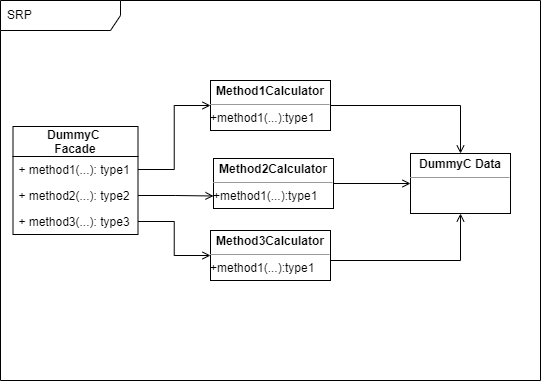

The diagram above was exported from draw.io. Its source (the exported page's mxGraphModel, read from the mxfile embedded in the PNG):
<mxGraphModel dx="3053" dy="767" grid="1" gridSize="10" guides="1" tooltips="1" connect="1" arrows="1" fold="1" page="1" pageScale="1" pageWidth="583" pageHeight="413" math="0" shadow="0">
  <root>
    <mxCell id="0" />
    <mxCell id="1" parent="0" />
    <mxCell id="2" value="SRP" style="shape=umlFrame;whiteSpace=wrap;html=1;width=120;height=30;boundedLbl=1;verticalAlign=middle;align=left;spacingLeft=5;" vertex="1" parent="1">
      <mxGeometry x="-1730" y="440" width="540" height="380" as="geometry" />
    </mxCell>
    <mxCell id="3" value="&lt;p style=&quot;margin:0px;margin-top:4px;text-align:center;&quot;&gt;&lt;b&gt;DummyC Data&lt;/b&gt;&lt;/p&gt;&lt;hr size=&quot;1&quot;&gt;&lt;div style=&quot;height:2px;&quot;&gt;&lt;/div&gt;" style="verticalAlign=top;align=left;overflow=fill;fontSize=12;fontFamily=Helvetica;html=1;" vertex="1" parent="1">
      <mxGeometry x="-1320" y="593" width="100" height="60" as="geometry" />
    </mxCell>
    <mxCell id="4" style="edgeStyle=orthogonalEdgeStyle;rounded=0;orthogonalLoop=1;jettySize=auto;html=1;exitX=1;exitY=0.5;exitDx=0;exitDy=0;endArrow=open;endFill=0;" edge="1" source="5" target="3" parent="1">
      <mxGeometry relative="1" as="geometry" />
    </mxCell>
    <mxCell id="5" value="&lt;p style=&quot;margin:0px;margin-top:4px;text-align:center;&quot;&gt;&lt;b&gt;Method1Calculator&lt;/b&gt;&lt;/p&gt;&lt;hr size=&quot;1&quot;&gt;&lt;div style=&quot;height:2px;&quot;&gt;+method1(...):type1&lt;/div&gt;" style="verticalAlign=top;align=left;overflow=fill;fontSize=12;fontFamily=Helvetica;html=1;" vertex="1" parent="1">
      <mxGeometry x="-1520" y="520" width="120" height="50" as="geometry" />
    </mxCell>
    <mxCell id="6" style="edgeStyle=orthogonalEdgeStyle;rounded=0;orthogonalLoop=1;jettySize=auto;html=1;exitX=1;exitY=0.5;exitDx=0;exitDy=0;endArrow=open;endFill=0;" edge="1" source="7" target="3" parent="1">
      <mxGeometry relative="1" as="geometry">
        <mxPoint x="-1320" y="620.0689655172414" as="targetPoint" />
      </mxGeometry>
    </mxCell>
    <mxCell id="7" value="&lt;p style=&quot;margin:0px;margin-top:4px;text-align:center;&quot;&gt;&lt;b&gt;Method2Calculator&lt;/b&gt;&lt;/p&gt;&lt;hr size=&quot;1&quot;&gt;&lt;div style=&quot;height:2px;&quot;&gt;+method1(...):type1&lt;/div&gt;" style="verticalAlign=top;align=left;overflow=fill;fontSize=12;fontFamily=Helvetica;html=1;" vertex="1" parent="1">
      <mxGeometry x="-1517" y="598" width="120" height="50" as="geometry" />
    </mxCell>
    <mxCell id="8" style="edgeStyle=orthogonalEdgeStyle;rounded=0;orthogonalLoop=1;jettySize=auto;html=1;exitX=1;exitY=0.5;exitDx=0;exitDy=0;endArrow=open;endFill=0;entryX=0.5;entryY=1;entryDx=0;entryDy=0;" edge="1" source="9" target="3" parent="1">
      <mxGeometry relative="1" as="geometry">
        <mxPoint x="-1320" y="620" as="targetPoint" />
        <Array as="points">
          <mxPoint x="-1400" y="700" />
          <mxPoint x="-1270" y="700" />
        </Array>
      </mxGeometry>
    </mxCell>
    <mxCell id="9" value="&lt;p style=&quot;margin:0px;margin-top:4px;text-align:center;&quot;&gt;&lt;b&gt;Method3Calculator&lt;/b&gt;&lt;/p&gt;&lt;hr size=&quot;1&quot;&gt;&lt;div style=&quot;height:2px;&quot;&gt;+method1(...):type1&lt;/div&gt;" style="verticalAlign=top;align=left;overflow=fill;fontSize=12;fontFamily=Helvetica;html=1;" vertex="1" parent="1">
      <mxGeometry x="-1520" y="670" width="120" height="50" as="geometry" />
    </mxCell>
    <mxCell id="10" value="DummyC &#10;Facade" style="swimlane;fontStyle=1;childLayout=stackLayout;horizontal=1;startSize=30;fillColor=none;horizontalStack=0;resizeParent=1;resizeParentMax=0;resizeLast=0;collapsible=1;marginBottom=0;" vertex="1" parent="1">
      <mxGeometry x="-1717.5" y="566" width="125" height="108" as="geometry" />
    </mxCell>
    <mxCell id="11" value="+ method1(...): type1" style="text;strokeColor=none;fillColor=none;align=left;verticalAlign=top;spacingLeft=4;spacingRight=4;overflow=hidden;rotatable=0;points=[[0,0.5],[1,0.5]];portConstraint=eastwest;" vertex="1" parent="10">
      <mxGeometry y="30" width="125" height="26" as="geometry" />
    </mxCell>
    <mxCell id="12" value="+ method2(...): type2" style="text;strokeColor=none;fillColor=none;align=left;verticalAlign=top;spacingLeft=4;spacingRight=4;overflow=hidden;rotatable=0;points=[[0,0.5],[1,0.5]];portConstraint=eastwest;" vertex="1" parent="10">
      <mxGeometry y="56" width="125" height="26" as="geometry" />
    </mxCell>
    <mxCell id="13" value="+ method3(...): type3" style="text;strokeColor=none;fillColor=none;align=left;verticalAlign=top;spacingLeft=4;spacingRight=4;overflow=hidden;rotatable=0;points=[[0,0.5],[1,0.5]];portConstraint=eastwest;" vertex="1" parent="10">
      <mxGeometry y="82" width="125" height="26" as="geometry" />
    </mxCell>
    <mxCell id="14" style="edgeStyle=orthogonalEdgeStyle;rounded=0;orthogonalLoop=1;jettySize=auto;html=1;exitX=1;exitY=0.5;exitDx=0;exitDy=0;entryX=0;entryY=0.5;entryDx=0;entryDy=0;endArrow=open;endFill=0;" edge="1" source="11" target="5" parent="1">
      <mxGeometry relative="1" as="geometry" />
    </mxCell>
    <mxCell id="15" style="edgeStyle=orthogonalEdgeStyle;rounded=0;orthogonalLoop=1;jettySize=auto;html=1;exitX=1;exitY=0.5;exitDx=0;exitDy=0;endArrow=open;endFill=0;entryX=0;entryY=0.75;entryDx=0;entryDy=0;" edge="1" source="12" target="7" parent="1">
      <mxGeometry relative="1" as="geometry" />
    </mxCell>
    <mxCell id="16" style="edgeStyle=orthogonalEdgeStyle;rounded=0;orthogonalLoop=1;jettySize=auto;html=1;exitX=1;exitY=0.5;exitDx=0;exitDy=0;entryX=0;entryY=0.5;entryDx=0;entryDy=0;endArrow=open;endFill=0;" edge="1" source="13" target="9" parent="1">
      <mxGeometry relative="1" as="geometry" />
    </mxCell>
  </root>
</mxGraphModel>